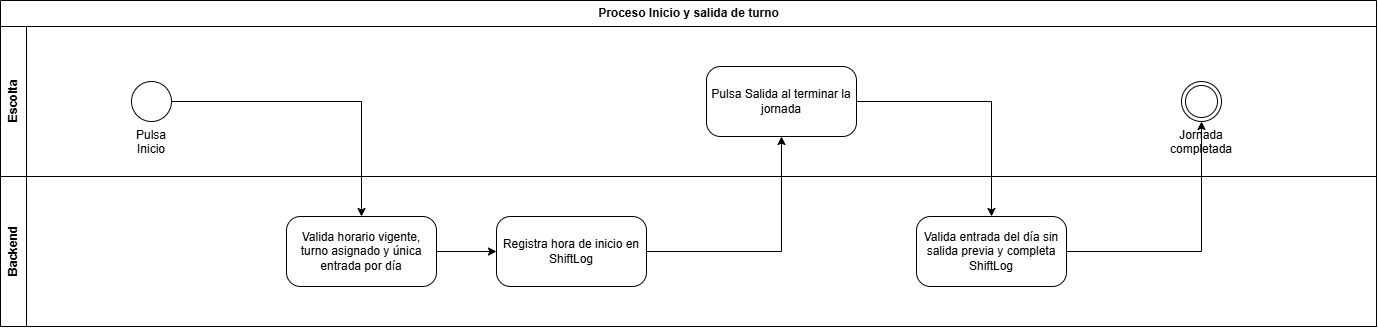

The diagram above was exported from draw.io. Its source (the exported page's mxGraphModel, read from the mxfile embedded in the PNG):
<mxGraphModel dx="1653" dy="749" grid="1" gridSize="10" guides="1" tooltips="1" connect="1" arrows="1" fold="1" page="1" pageScale="1" pageWidth="1920" pageHeight="700" math="0" shadow="0">
  <root>
    <mxCell id="0" />
    <mxCell id="1" parent="0" />
    <mxCell id="pool" parent="1" style="swimlane;html=1;horizontal=1;startSize=26;childLayout=stackLayout;horizontalStack=0;resizeParent=1;collapsible=0;" value="Proceso Inicio y salida de turno" vertex="1">
      <mxGeometry height="326" width="1376" x="40" y="40" as="geometry" />
    </mxCell>
    <mxCell id="lane0" parent="pool" style="swimlane;html=1;horizontal=0;startSize=26;collapsible=0;" value="Escolta" vertex="1">
      <mxGeometry height="150" width="1376" y="26" as="geometry" />
    </mxCell>
    <mxCell id="n0" parent="lane0" style="ellipse;html=1;whiteSpace=wrap;verticalLabelPosition=bottom;verticalAlign=top;" value="Pulsa Inicio" vertex="1">
      <mxGeometry height="40" width="40" x="131" y="55" as="geometry" />
    </mxCell>
    <mxCell id="n3" parent="lane0" style="rounded=1;whiteSpace=wrap;html=1;arcSize=20;" value="Pulsa Salida al terminar la jornada" vertex="1">
      <mxGeometry height="70" width="150" x="706" y="40" as="geometry" />
    </mxCell>
    <mxCell id="n5" parent="lane0" style="ellipse;shape=doubleEllipse;html=1;whiteSpace=wrap;verticalLabelPosition=bottom;verticalAlign=top;" value="Jornada completada" vertex="1">
      <mxGeometry height="40" width="40" x="1181" y="55" as="geometry" />
    </mxCell>
    <mxCell id="lane1" parent="pool" style="swimlane;html=1;horizontal=0;startSize=26;collapsible=0;" value="Backend" vertex="1">
      <mxGeometry height="150" width="1376" y="176" as="geometry" />
    </mxCell>
    <mxCell id="n1" parent="lane1" style="rounded=1;whiteSpace=wrap;html=1;arcSize=20;" value="Valida horario vigente, turno asignado y única entrada por día" vertex="1">
      <mxGeometry height="70" width="150" x="286" y="40" as="geometry" />
    </mxCell>
    <mxCell id="n2" parent="lane1" style="rounded=1;whiteSpace=wrap;html=1;arcSize=20;" value="Registra hora de inicio en ShiftLog" vertex="1">
      <mxGeometry height="70" width="150" x="496" y="40" as="geometry" />
    </mxCell>
    <mxCell id="n4" parent="lane1" style="rounded=1;whiteSpace=wrap;html=1;arcSize=20;" value="Valida entrada del día sin salida previa y completa ShiftLog" vertex="1">
      <mxGeometry height="70" width="150" x="916" y="40" as="geometry" />
    </mxCell>
    <mxCell id="e0" edge="1" parent="1" source="n0" style="edgeStyle=orthogonalEdgeStyle;rounded=0;html=1;" target="n1">
      <mxGeometry relative="1" as="geometry" />
    </mxCell>
    <mxCell id="e1" edge="1" parent="1" source="n1" style="edgeStyle=orthogonalEdgeStyle;rounded=0;html=1;" target="n2">
      <mxGeometry relative="1" as="geometry" />
    </mxCell>
    <mxCell id="e2" edge="1" parent="1" source="n2" style="edgeStyle=orthogonalEdgeStyle;rounded=0;html=1;" target="n3">
      <mxGeometry relative="1" as="geometry" />
    </mxCell>
    <mxCell id="e3" edge="1" parent="1" source="n3" style="edgeStyle=orthogonalEdgeStyle;rounded=0;html=1;" target="n4">
      <mxGeometry relative="1" as="geometry" />
    </mxCell>
    <mxCell id="e4" edge="1" parent="1" source="n4" style="edgeStyle=orthogonalEdgeStyle;rounded=0;html=1;" target="n5">
      <mxGeometry relative="1" as="geometry" />
    </mxCell>
  </root>
</mxGraphModel>